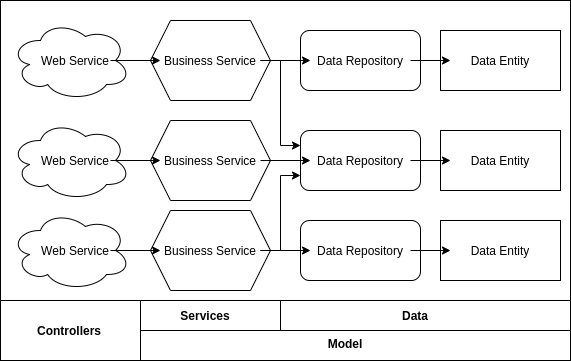

The diagram above was exported from draw.io. Its source (the exported page's mxGraphModel, read from the mxfile embedded in the PNG):
<mxGraphModel dx="868" dy="373" grid="1" gridSize="10" guides="1" tooltips="1" connect="1" arrows="1" fold="1" page="1" pageScale="1" pageWidth="850" pageHeight="1100" math="0" shadow="0">
  <root>
    <mxCell id="0" />
    <mxCell id="1" parent="0" />
    <mxCell id="VyOeZhXhti9WiMsNebPo-1" value="" style="rounded=0;whiteSpace=wrap;html=1;" vertex="1" parent="1">
      <mxGeometry x="160" y="40" width="570" height="300" as="geometry" />
    </mxCell>
    <mxCell id="VyOeZhXhti9WiMsNebPo-2" value="" style="shape=hexagon;perimeter=hexagonPerimeter2;whiteSpace=wrap;html=1;fixedSize=1;" vertex="1" parent="1">
      <mxGeometry x="310" y="60" width="120" height="80" as="geometry" />
    </mxCell>
    <mxCell id="VyOeZhXhti9WiMsNebPo-3" value="" style="ellipse;shape=cloud;whiteSpace=wrap;html=1;" vertex="1" parent="1">
      <mxGeometry x="170" y="60" width="120" height="80" as="geometry" />
    </mxCell>
    <mxCell id="VyOeZhXhti9WiMsNebPo-4" value="" style="rounded=1;whiteSpace=wrap;html=1;" vertex="1" parent="1">
      <mxGeometry x="460" y="70" width="120" height="60" as="geometry" />
    </mxCell>
    <mxCell id="VyOeZhXhti9WiMsNebPo-5" value="" style="rounded=0;whiteSpace=wrap;html=1;" vertex="1" parent="1">
      <mxGeometry x="600" y="70" width="120" height="60" as="geometry" />
    </mxCell>
    <mxCell id="VyOeZhXhti9WiMsNebPo-13" style="edgeStyle=orthogonalEdgeStyle;rounded=0;orthogonalLoop=1;jettySize=auto;html=1;exitX=1;exitY=0.5;exitDx=0;exitDy=0;entryX=0;entryY=0.5;entryDx=0;entryDy=0;" edge="1" parent="1" source="VyOeZhXhti9WiMsNebPo-7" target="VyOeZhXhti9WiMsNebPo-8">
      <mxGeometry relative="1" as="geometry" />
    </mxCell>
    <mxCell id="VyOeZhXhti9WiMsNebPo-7" value="Web Service" style="text;html=1;strokeColor=none;fillColor=none;align=center;verticalAlign=middle;whiteSpace=wrap;rounded=0;" vertex="1" parent="1">
      <mxGeometry x="200" y="90" width="70" height="20" as="geometry" />
    </mxCell>
    <mxCell id="VyOeZhXhti9WiMsNebPo-14" style="edgeStyle=orthogonalEdgeStyle;rounded=0;orthogonalLoop=1;jettySize=auto;html=1;exitX=1;exitY=0.5;exitDx=0;exitDy=0;entryX=0;entryY=0.5;entryDx=0;entryDy=0;" edge="1" parent="1" source="VyOeZhXhti9WiMsNebPo-8" target="VyOeZhXhti9WiMsNebPo-9">
      <mxGeometry relative="1" as="geometry" />
    </mxCell>
    <mxCell id="VyOeZhXhti9WiMsNebPo-48" style="edgeStyle=orthogonalEdgeStyle;rounded=0;orthogonalLoop=1;jettySize=auto;html=1;exitX=1;exitY=0.5;exitDx=0;exitDy=0;entryX=0;entryY=0.25;entryDx=0;entryDy=0;" edge="1" parent="1" source="VyOeZhXhti9WiMsNebPo-8" target="VyOeZhXhti9WiMsNebPo-18">
      <mxGeometry relative="1" as="geometry" />
    </mxCell>
    <mxCell id="VyOeZhXhti9WiMsNebPo-8" value="Business Service" style="text;html=1;strokeColor=none;fillColor=none;align=center;verticalAlign=middle;whiteSpace=wrap;rounded=0;" vertex="1" parent="1">
      <mxGeometry x="320" y="90" width="100" height="20" as="geometry" />
    </mxCell>
    <mxCell id="VyOeZhXhti9WiMsNebPo-15" style="edgeStyle=orthogonalEdgeStyle;rounded=0;orthogonalLoop=1;jettySize=auto;html=1;exitX=1;exitY=0.5;exitDx=0;exitDy=0;entryX=0;entryY=0.5;entryDx=0;entryDy=0;" edge="1" parent="1" source="VyOeZhXhti9WiMsNebPo-9" target="VyOeZhXhti9WiMsNebPo-10">
      <mxGeometry relative="1" as="geometry" />
    </mxCell>
    <mxCell id="VyOeZhXhti9WiMsNebPo-9" value="Data Repository" style="text;html=1;strokeColor=none;fillColor=none;align=center;verticalAlign=middle;whiteSpace=wrap;rounded=0;" vertex="1" parent="1">
      <mxGeometry x="470" y="90" width="100" height="20" as="geometry" />
    </mxCell>
    <mxCell id="VyOeZhXhti9WiMsNebPo-10" value="Data Entity" style="text;html=1;strokeColor=none;fillColor=none;align=center;verticalAlign=middle;whiteSpace=wrap;rounded=0;" vertex="1" parent="1">
      <mxGeometry x="610" y="90" width="100" height="20" as="geometry" />
    </mxCell>
    <mxCell id="VyOeZhXhti9WiMsNebPo-16" value="" style="shape=hexagon;perimeter=hexagonPerimeter2;whiteSpace=wrap;html=1;fixedSize=1;" vertex="1" parent="1">
      <mxGeometry x="310" y="160" width="120" height="80" as="geometry" />
    </mxCell>
    <mxCell id="VyOeZhXhti9WiMsNebPo-17" value="" style="ellipse;shape=cloud;whiteSpace=wrap;html=1;" vertex="1" parent="1">
      <mxGeometry x="170" y="160" width="120" height="80" as="geometry" />
    </mxCell>
    <mxCell id="VyOeZhXhti9WiMsNebPo-18" value="" style="rounded=1;whiteSpace=wrap;html=1;" vertex="1" parent="1">
      <mxGeometry x="460" y="170" width="120" height="60" as="geometry" />
    </mxCell>
    <mxCell id="VyOeZhXhti9WiMsNebPo-19" value="" style="rounded=0;whiteSpace=wrap;html=1;" vertex="1" parent="1">
      <mxGeometry x="600" y="170" width="120" height="60" as="geometry" />
    </mxCell>
    <mxCell id="VyOeZhXhti9WiMsNebPo-20" style="edgeStyle=orthogonalEdgeStyle;rounded=0;orthogonalLoop=1;jettySize=auto;html=1;exitX=1;exitY=0.5;exitDx=0;exitDy=0;entryX=0;entryY=0.5;entryDx=0;entryDy=0;" edge="1" parent="1" source="VyOeZhXhti9WiMsNebPo-21" target="VyOeZhXhti9WiMsNebPo-23">
      <mxGeometry relative="1" as="geometry" />
    </mxCell>
    <mxCell id="VyOeZhXhti9WiMsNebPo-21" value="Web Service" style="text;html=1;strokeColor=none;fillColor=none;align=center;verticalAlign=middle;whiteSpace=wrap;rounded=0;" vertex="1" parent="1">
      <mxGeometry x="200" y="190" width="70" height="20" as="geometry" />
    </mxCell>
    <mxCell id="VyOeZhXhti9WiMsNebPo-22" style="edgeStyle=orthogonalEdgeStyle;rounded=0;orthogonalLoop=1;jettySize=auto;html=1;exitX=1;exitY=0.5;exitDx=0;exitDy=0;entryX=0;entryY=0.5;entryDx=0;entryDy=0;" edge="1" parent="1" source="VyOeZhXhti9WiMsNebPo-23" target="VyOeZhXhti9WiMsNebPo-25">
      <mxGeometry relative="1" as="geometry" />
    </mxCell>
    <mxCell id="VyOeZhXhti9WiMsNebPo-23" value="Business Service" style="text;html=1;strokeColor=none;fillColor=none;align=center;verticalAlign=middle;whiteSpace=wrap;rounded=0;" vertex="1" parent="1">
      <mxGeometry x="320" y="190" width="100" height="20" as="geometry" />
    </mxCell>
    <mxCell id="VyOeZhXhti9WiMsNebPo-24" style="edgeStyle=orthogonalEdgeStyle;rounded=0;orthogonalLoop=1;jettySize=auto;html=1;exitX=1;exitY=0.5;exitDx=0;exitDy=0;entryX=0;entryY=0.5;entryDx=0;entryDy=0;" edge="1" parent="1" source="VyOeZhXhti9WiMsNebPo-25" target="VyOeZhXhti9WiMsNebPo-26">
      <mxGeometry relative="1" as="geometry" />
    </mxCell>
    <mxCell id="VyOeZhXhti9WiMsNebPo-25" value="Data Repository" style="text;html=1;strokeColor=none;fillColor=none;align=center;verticalAlign=middle;whiteSpace=wrap;rounded=0;" vertex="1" parent="1">
      <mxGeometry x="470" y="190" width="100" height="20" as="geometry" />
    </mxCell>
    <mxCell id="VyOeZhXhti9WiMsNebPo-26" value="Data Entity" style="text;html=1;strokeColor=none;fillColor=none;align=center;verticalAlign=middle;whiteSpace=wrap;rounded=0;" vertex="1" parent="1">
      <mxGeometry x="610" y="190" width="100" height="20" as="geometry" />
    </mxCell>
    <mxCell id="VyOeZhXhti9WiMsNebPo-27" value="" style="shape=hexagon;perimeter=hexagonPerimeter2;whiteSpace=wrap;html=1;fixedSize=1;" vertex="1" parent="1">
      <mxGeometry x="310" y="250" width="120" height="80" as="geometry" />
    </mxCell>
    <mxCell id="VyOeZhXhti9WiMsNebPo-28" value="" style="ellipse;shape=cloud;whiteSpace=wrap;html=1;" vertex="1" parent="1">
      <mxGeometry x="170" y="250" width="120" height="80" as="geometry" />
    </mxCell>
    <mxCell id="VyOeZhXhti9WiMsNebPo-29" value="" style="rounded=1;whiteSpace=wrap;html=1;" vertex="1" parent="1">
      <mxGeometry x="460" y="260" width="120" height="60" as="geometry" />
    </mxCell>
    <mxCell id="VyOeZhXhti9WiMsNebPo-30" value="" style="rounded=0;whiteSpace=wrap;html=1;" vertex="1" parent="1">
      <mxGeometry x="600" y="260" width="120" height="60" as="geometry" />
    </mxCell>
    <mxCell id="VyOeZhXhti9WiMsNebPo-31" style="edgeStyle=orthogonalEdgeStyle;rounded=0;orthogonalLoop=1;jettySize=auto;html=1;exitX=1;exitY=0.5;exitDx=0;exitDy=0;entryX=0;entryY=0.5;entryDx=0;entryDy=0;" edge="1" parent="1" source="VyOeZhXhti9WiMsNebPo-32" target="VyOeZhXhti9WiMsNebPo-34">
      <mxGeometry relative="1" as="geometry" />
    </mxCell>
    <mxCell id="VyOeZhXhti9WiMsNebPo-32" value="Web Service" style="text;html=1;strokeColor=none;fillColor=none;align=center;verticalAlign=middle;whiteSpace=wrap;rounded=0;" vertex="1" parent="1">
      <mxGeometry x="200" y="280" width="70" height="20" as="geometry" />
    </mxCell>
    <mxCell id="VyOeZhXhti9WiMsNebPo-33" style="edgeStyle=orthogonalEdgeStyle;rounded=0;orthogonalLoop=1;jettySize=auto;html=1;exitX=1;exitY=0.5;exitDx=0;exitDy=0;entryX=0;entryY=0.5;entryDx=0;entryDy=0;" edge="1" parent="1" source="VyOeZhXhti9WiMsNebPo-34" target="VyOeZhXhti9WiMsNebPo-36">
      <mxGeometry relative="1" as="geometry" />
    </mxCell>
    <mxCell id="VyOeZhXhti9WiMsNebPo-50" style="edgeStyle=orthogonalEdgeStyle;rounded=0;orthogonalLoop=1;jettySize=auto;html=1;exitX=1;exitY=0.5;exitDx=0;exitDy=0;entryX=0;entryY=0.75;entryDx=0;entryDy=0;" edge="1" parent="1" source="VyOeZhXhti9WiMsNebPo-34" target="VyOeZhXhti9WiMsNebPo-18">
      <mxGeometry relative="1" as="geometry" />
    </mxCell>
    <mxCell id="VyOeZhXhti9WiMsNebPo-34" value="Business Service" style="text;html=1;strokeColor=none;fillColor=none;align=center;verticalAlign=middle;whiteSpace=wrap;rounded=0;" vertex="1" parent="1">
      <mxGeometry x="320" y="280" width="100" height="20" as="geometry" />
    </mxCell>
    <mxCell id="VyOeZhXhti9WiMsNebPo-35" style="edgeStyle=orthogonalEdgeStyle;rounded=0;orthogonalLoop=1;jettySize=auto;html=1;exitX=1;exitY=0.5;exitDx=0;exitDy=0;entryX=0;entryY=0.5;entryDx=0;entryDy=0;" edge="1" parent="1" source="VyOeZhXhti9WiMsNebPo-36" target="VyOeZhXhti9WiMsNebPo-37">
      <mxGeometry relative="1" as="geometry" />
    </mxCell>
    <mxCell id="VyOeZhXhti9WiMsNebPo-36" value="Data Repository" style="text;html=1;strokeColor=none;fillColor=none;align=center;verticalAlign=middle;whiteSpace=wrap;rounded=0;" vertex="1" parent="1">
      <mxGeometry x="470" y="280" width="100" height="20" as="geometry" />
    </mxCell>
    <mxCell id="VyOeZhXhti9WiMsNebPo-37" value="Data Entity" style="text;html=1;strokeColor=none;fillColor=none;align=center;verticalAlign=middle;whiteSpace=wrap;rounded=0;" vertex="1" parent="1">
      <mxGeometry x="610" y="280" width="100" height="20" as="geometry" />
    </mxCell>
    <mxCell id="VyOeZhXhti9WiMsNebPo-40" value="" style="rounded=0;whiteSpace=wrap;html=1;" vertex="1" parent="1">
      <mxGeometry x="160" y="340" width="140" height="60" as="geometry" />
    </mxCell>
    <mxCell id="VyOeZhXhti9WiMsNebPo-41" value="" style="rounded=0;whiteSpace=wrap;html=1;" vertex="1" parent="1">
      <mxGeometry x="300" y="340" width="430" height="60" as="geometry" />
    </mxCell>
    <mxCell id="VyOeZhXhti9WiMsNebPo-42" value="" style="rounded=0;whiteSpace=wrap;html=1;" vertex="1" parent="1">
      <mxGeometry x="300" y="340" width="140" height="30" as="geometry" />
    </mxCell>
    <mxCell id="VyOeZhXhti9WiMsNebPo-43" value="" style="rounded=0;whiteSpace=wrap;html=1;" vertex="1" parent="1">
      <mxGeometry x="440" y="340" width="290" height="30" as="geometry" />
    </mxCell>
    <mxCell id="VyOeZhXhti9WiMsNebPo-44" value="Controllers" style="text;html=1;strokeColor=none;fillColor=none;align=center;verticalAlign=middle;whiteSpace=wrap;rounded=0;fontStyle=1" vertex="1" parent="1">
      <mxGeometry x="194" y="360" width="70" height="20" as="geometry" />
    </mxCell>
    <mxCell id="VyOeZhXhti9WiMsNebPo-45" value="Model" style="text;html=1;strokeColor=none;fillColor=none;align=center;verticalAlign=middle;whiteSpace=wrap;rounded=0;fontStyle=1" vertex="1" parent="1">
      <mxGeometry x="470" y="373" width="70" height="20" as="geometry" />
    </mxCell>
    <mxCell id="VyOeZhXhti9WiMsNebPo-46" value="Services" style="text;html=1;strokeColor=none;fillColor=none;align=center;verticalAlign=middle;whiteSpace=wrap;rounded=0;fontStyle=1" vertex="1" parent="1">
      <mxGeometry x="330" y="345" width="70" height="20" as="geometry" />
    </mxCell>
    <mxCell id="VyOeZhXhti9WiMsNebPo-47" value="Data" style="text;html=1;strokeColor=none;fillColor=none;align=center;verticalAlign=middle;whiteSpace=wrap;rounded=0;fontStyle=1" vertex="1" parent="1">
      <mxGeometry x="540" y="345" width="70" height="20" as="geometry" />
    </mxCell>
  </root>
</mxGraphModel>